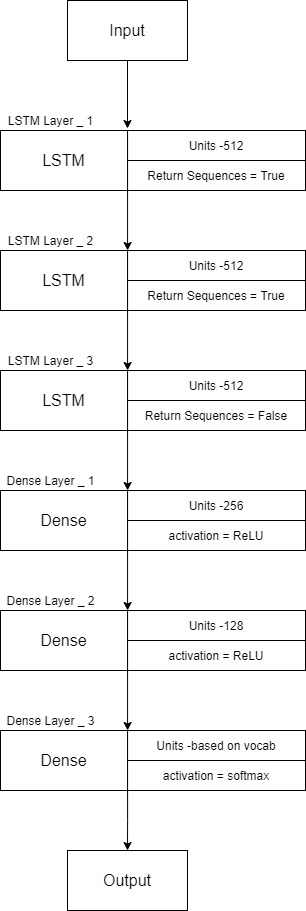

The diagram above was exported from draw.io. Its source (the exported page's mxGraphModel, read from the mxfile embedded in the PNG):
<mxGraphModel dx="766" dy="1786" grid="1" gridSize="10" guides="1" tooltips="1" connect="1" arrows="1" fold="1" page="1" pageScale="1" pageWidth="850" pageHeight="1100" math="0" shadow="0">
  <root>
    <mxCell id="x8v3xOaDL1KXbyn7bqqk-0" />
    <mxCell id="x8v3xOaDL1KXbyn7bqqk-1" parent="x8v3xOaDL1KXbyn7bqqk-0" />
    <mxCell id="zycG9ZXSaX1145NqV-gX-0" value="" style="group" vertex="1" connectable="0" parent="x8v3xOaDL1KXbyn7bqqk-1">
      <mxGeometry x="273" y="-880" width="305" height="60" as="geometry" />
    </mxCell>
    <mxCell id="zycG9ZXSaX1145NqV-gX-1" value="&lt;font style=&quot;font-size: 16px&quot;&gt;LSTM&lt;/font&gt;" style="rounded=0;whiteSpace=wrap;html=1;" vertex="1" parent="zycG9ZXSaX1145NqV-gX-0">
      <mxGeometry width="127.08333333333333" height="60" as="geometry" />
    </mxCell>
    <mxCell id="zycG9ZXSaX1145NqV-gX-2" value="Units -512" style="rounded=0;whiteSpace=wrap;html=1;" vertex="1" parent="zycG9ZXSaX1145NqV-gX-0">
      <mxGeometry x="127.08333333333333" width="177.91666666666666" height="30" as="geometry" />
    </mxCell>
    <mxCell id="zycG9ZXSaX1145NqV-gX-3" value="Return Sequences = True" style="rounded=0;whiteSpace=wrap;html=1;" vertex="1" parent="zycG9ZXSaX1145NqV-gX-0">
      <mxGeometry x="127.08333333333333" y="30" width="177.91666666666666" height="30" as="geometry" />
    </mxCell>
    <mxCell id="zycG9ZXSaX1145NqV-gX-33" style="edgeStyle=orthogonalEdgeStyle;rounded=0;orthogonalLoop=1;jettySize=auto;html=1;exitX=0.5;exitY=1;exitDx=0;exitDy=0;" edge="1" parent="x8v3xOaDL1KXbyn7bqqk-1" source="zycG9ZXSaX1145NqV-gX-5">
      <mxGeometry relative="1" as="geometry">
        <mxPoint x="400" y="-882" as="targetPoint" />
      </mxGeometry>
    </mxCell>
    <mxCell id="zycG9ZXSaX1145NqV-gX-5" value="&lt;font style=&quot;font-size: 16px&quot;&gt;Input&lt;/font&gt;" style="rounded=0;whiteSpace=wrap;html=1;" vertex="1" parent="x8v3xOaDL1KXbyn7bqqk-1">
      <mxGeometry x="340" y="-1010" width="120" height="60" as="geometry" />
    </mxCell>
    <mxCell id="zycG9ZXSaX1145NqV-gX-6" value="" style="group" vertex="1" connectable="0" parent="x8v3xOaDL1KXbyn7bqqk-1">
      <mxGeometry x="273" y="-760" width="305" height="60" as="geometry" />
    </mxCell>
    <mxCell id="zycG9ZXSaX1145NqV-gX-7" value="&lt;font style=&quot;font-size: 16px&quot;&gt;LSTM&lt;/font&gt;" style="rounded=0;whiteSpace=wrap;html=1;" vertex="1" parent="zycG9ZXSaX1145NqV-gX-6">
      <mxGeometry width="127.08333333333333" height="60" as="geometry" />
    </mxCell>
    <mxCell id="zycG9ZXSaX1145NqV-gX-8" value="Units -512" style="rounded=0;whiteSpace=wrap;html=1;" vertex="1" parent="zycG9ZXSaX1145NqV-gX-6">
      <mxGeometry x="127.08333333333333" width="177.91666666666666" height="30" as="geometry" />
    </mxCell>
    <mxCell id="zycG9ZXSaX1145NqV-gX-9" value="Return Sequences = True" style="rounded=0;whiteSpace=wrap;html=1;" vertex="1" parent="zycG9ZXSaX1145NqV-gX-6">
      <mxGeometry x="127.08333333333333" y="30" width="177.91666666666666" height="30" as="geometry" />
    </mxCell>
    <mxCell id="zycG9ZXSaX1145NqV-gX-10" value="LSTM Layer _ 1" style="text;html=1;align=center;verticalAlign=middle;resizable=0;points=[];autosize=1;strokeColor=none;" vertex="1" parent="x8v3xOaDL1KXbyn7bqqk-1">
      <mxGeometry x="273" y="-900" width="100" height="20" as="geometry" />
    </mxCell>
    <mxCell id="zycG9ZXSaX1145NqV-gX-11" value="LSTM Layer _ 2" style="text;html=1;align=center;verticalAlign=middle;resizable=0;points=[];autosize=1;strokeColor=none;" vertex="1" parent="x8v3xOaDL1KXbyn7bqqk-1">
      <mxGeometry x="273" y="-780" width="100" height="20" as="geometry" />
    </mxCell>
    <mxCell id="zycG9ZXSaX1145NqV-gX-12" value="" style="group" vertex="1" connectable="0" parent="x8v3xOaDL1KXbyn7bqqk-1">
      <mxGeometry x="273" y="-640" width="305" height="60" as="geometry" />
    </mxCell>
    <mxCell id="zycG9ZXSaX1145NqV-gX-13" value="&lt;font style=&quot;font-size: 16px&quot;&gt;LSTM&lt;/font&gt;" style="rounded=0;whiteSpace=wrap;html=1;" vertex="1" parent="zycG9ZXSaX1145NqV-gX-12">
      <mxGeometry width="127.08333333333333" height="60" as="geometry" />
    </mxCell>
    <mxCell id="zycG9ZXSaX1145NqV-gX-14" value="Units -512" style="rounded=0;whiteSpace=wrap;html=1;" vertex="1" parent="zycG9ZXSaX1145NqV-gX-12">
      <mxGeometry x="127.08333333333333" width="177.91666666666666" height="30" as="geometry" />
    </mxCell>
    <mxCell id="zycG9ZXSaX1145NqV-gX-15" value="Return Sequences = False" style="rounded=0;whiteSpace=wrap;html=1;" vertex="1" parent="zycG9ZXSaX1145NqV-gX-12">
      <mxGeometry x="127.08333333333333" y="30" width="177.91666666666666" height="30" as="geometry" />
    </mxCell>
    <mxCell id="zycG9ZXSaX1145NqV-gX-16" value="LSTM Layer _ 3" style="text;html=1;align=center;verticalAlign=middle;resizable=0;points=[];autosize=1;strokeColor=none;" vertex="1" parent="x8v3xOaDL1KXbyn7bqqk-1">
      <mxGeometry x="273" y="-660" width="100" height="20" as="geometry" />
    </mxCell>
    <mxCell id="zycG9ZXSaX1145NqV-gX-17" value="" style="group" vertex="1" connectable="0" parent="x8v3xOaDL1KXbyn7bqqk-1">
      <mxGeometry x="273" y="-520" width="305" height="60" as="geometry" />
    </mxCell>
    <mxCell id="zycG9ZXSaX1145NqV-gX-18" value="&lt;font style=&quot;font-size: 16px&quot;&gt;Dense&lt;/font&gt;" style="rounded=0;whiteSpace=wrap;html=1;" vertex="1" parent="zycG9ZXSaX1145NqV-gX-17">
      <mxGeometry width="127.08333333333333" height="60" as="geometry" />
    </mxCell>
    <mxCell id="zycG9ZXSaX1145NqV-gX-19" value="Units -256" style="rounded=0;whiteSpace=wrap;html=1;" vertex="1" parent="zycG9ZXSaX1145NqV-gX-17">
      <mxGeometry x="127.08333333333333" width="177.91666666666666" height="30" as="geometry" />
    </mxCell>
    <mxCell id="zycG9ZXSaX1145NqV-gX-20" value="activation = ReLU" style="rounded=0;whiteSpace=wrap;html=1;" vertex="1" parent="zycG9ZXSaX1145NqV-gX-17">
      <mxGeometry x="127.08333333333333" y="30" width="177.91666666666666" height="30" as="geometry" />
    </mxCell>
    <mxCell id="zycG9ZXSaX1145NqV-gX-21" value="Dense Layer _ 1" style="text;html=1;align=center;verticalAlign=middle;resizable=0;points=[];autosize=1;strokeColor=none;" vertex="1" parent="x8v3xOaDL1KXbyn7bqqk-1">
      <mxGeometry x="273" y="-540" width="100" height="20" as="geometry" />
    </mxCell>
    <mxCell id="zycG9ZXSaX1145NqV-gX-22" value="" style="group" vertex="1" connectable="0" parent="x8v3xOaDL1KXbyn7bqqk-1">
      <mxGeometry x="273" y="-400" width="305" height="60" as="geometry" />
    </mxCell>
    <mxCell id="zycG9ZXSaX1145NqV-gX-23" value="&lt;font style=&quot;font-size: 16px&quot;&gt;Dense&lt;/font&gt;" style="rounded=0;whiteSpace=wrap;html=1;" vertex="1" parent="zycG9ZXSaX1145NqV-gX-22">
      <mxGeometry width="127.08333333333333" height="60" as="geometry" />
    </mxCell>
    <mxCell id="zycG9ZXSaX1145NqV-gX-24" value="Units -128" style="rounded=0;whiteSpace=wrap;html=1;" vertex="1" parent="zycG9ZXSaX1145NqV-gX-22">
      <mxGeometry x="127.08333333333333" width="177.91666666666666" height="30" as="geometry" />
    </mxCell>
    <mxCell id="zycG9ZXSaX1145NqV-gX-25" value="activation = ReLU" style="rounded=0;whiteSpace=wrap;html=1;" vertex="1" parent="zycG9ZXSaX1145NqV-gX-22">
      <mxGeometry x="127.08333333333333" y="30" width="177.91666666666666" height="30" as="geometry" />
    </mxCell>
    <mxCell id="zycG9ZXSaX1145NqV-gX-26" value="Dense Layer _ 2" style="text;html=1;align=center;verticalAlign=middle;resizable=0;points=[];autosize=1;strokeColor=none;" vertex="1" parent="x8v3xOaDL1KXbyn7bqqk-1">
      <mxGeometry x="273" y="-420" width="100" height="20" as="geometry" />
    </mxCell>
    <mxCell id="zycG9ZXSaX1145NqV-gX-27" value="" style="group" vertex="1" connectable="0" parent="x8v3xOaDL1KXbyn7bqqk-1">
      <mxGeometry x="273" y="-280" width="305" height="60" as="geometry" />
    </mxCell>
    <mxCell id="zycG9ZXSaX1145NqV-gX-28" value="&lt;font style=&quot;font-size: 16px&quot;&gt;Dense&lt;/font&gt;" style="rounded=0;whiteSpace=wrap;html=1;" vertex="1" parent="zycG9ZXSaX1145NqV-gX-27">
      <mxGeometry width="127.08333333333333" height="60" as="geometry" />
    </mxCell>
    <mxCell id="zycG9ZXSaX1145NqV-gX-29" value="Units -based on vocab" style="rounded=0;whiteSpace=wrap;html=1;" vertex="1" parent="zycG9ZXSaX1145NqV-gX-27">
      <mxGeometry x="127.08333333333333" width="177.91666666666666" height="30" as="geometry" />
    </mxCell>
    <mxCell id="zycG9ZXSaX1145NqV-gX-30" value="activation = softmax" style="rounded=0;whiteSpace=wrap;html=1;" vertex="1" parent="zycG9ZXSaX1145NqV-gX-27">
      <mxGeometry x="127.08333333333333" y="30" width="177.91666666666666" height="30" as="geometry" />
    </mxCell>
    <mxCell id="zycG9ZXSaX1145NqV-gX-31" value="Dense Layer _ 3" style="text;html=1;align=center;verticalAlign=middle;resizable=0;points=[];autosize=1;strokeColor=none;" vertex="1" parent="x8v3xOaDL1KXbyn7bqqk-1">
      <mxGeometry x="273" y="-300" width="100" height="20" as="geometry" />
    </mxCell>
    <mxCell id="zycG9ZXSaX1145NqV-gX-32" value="&lt;font style=&quot;font-size: 16px&quot;&gt;Output&lt;/font&gt;" style="rounded=0;whiteSpace=wrap;html=1;" vertex="1" parent="x8v3xOaDL1KXbyn7bqqk-1">
      <mxGeometry x="340" y="-160" width="120" height="60" as="geometry" />
    </mxCell>
    <mxCell id="zycG9ZXSaX1145NqV-gX-38" style="edgeStyle=orthogonalEdgeStyle;rounded=0;orthogonalLoop=1;jettySize=auto;html=1;exitX=1;exitY=1;exitDx=0;exitDy=0;entryX=1;entryY=0;entryDx=0;entryDy=0;" edge="1" parent="x8v3xOaDL1KXbyn7bqqk-1" source="zycG9ZXSaX1145NqV-gX-1" target="zycG9ZXSaX1145NqV-gX-7">
      <mxGeometry relative="1" as="geometry" />
    </mxCell>
    <mxCell id="zycG9ZXSaX1145NqV-gX-39" style="edgeStyle=orthogonalEdgeStyle;rounded=0;orthogonalLoop=1;jettySize=auto;html=1;exitX=0;exitY=1;exitDx=0;exitDy=0;entryX=0;entryY=0;entryDx=0;entryDy=0;" edge="1" parent="x8v3xOaDL1KXbyn7bqqk-1" source="zycG9ZXSaX1145NqV-gX-9" target="zycG9ZXSaX1145NqV-gX-14">
      <mxGeometry relative="1" as="geometry" />
    </mxCell>
    <mxCell id="zycG9ZXSaX1145NqV-gX-40" style="edgeStyle=orthogonalEdgeStyle;rounded=0;orthogonalLoop=1;jettySize=auto;html=1;exitX=1;exitY=1;exitDx=0;exitDy=0;entryX=1;entryY=0;entryDx=0;entryDy=0;" edge="1" parent="x8v3xOaDL1KXbyn7bqqk-1" source="zycG9ZXSaX1145NqV-gX-13" target="zycG9ZXSaX1145NqV-gX-18">
      <mxGeometry relative="1" as="geometry" />
    </mxCell>
    <mxCell id="zycG9ZXSaX1145NqV-gX-41" style="edgeStyle=orthogonalEdgeStyle;rounded=0;orthogonalLoop=1;jettySize=auto;html=1;exitX=0;exitY=1;exitDx=0;exitDy=0;entryX=0;entryY=0;entryDx=0;entryDy=0;" edge="1" parent="x8v3xOaDL1KXbyn7bqqk-1" source="zycG9ZXSaX1145NqV-gX-20" target="zycG9ZXSaX1145NqV-gX-24">
      <mxGeometry relative="1" as="geometry" />
    </mxCell>
    <mxCell id="zycG9ZXSaX1145NqV-gX-42" style="edgeStyle=orthogonalEdgeStyle;rounded=0;orthogonalLoop=1;jettySize=auto;html=1;exitX=1;exitY=1;exitDx=0;exitDy=0;entryX=0;entryY=0;entryDx=0;entryDy=0;" edge="1" parent="x8v3xOaDL1KXbyn7bqqk-1" source="zycG9ZXSaX1145NqV-gX-23" target="zycG9ZXSaX1145NqV-gX-29">
      <mxGeometry relative="1" as="geometry" />
    </mxCell>
    <mxCell id="zycG9ZXSaX1145NqV-gX-45" style="edgeStyle=orthogonalEdgeStyle;rounded=0;orthogonalLoop=1;jettySize=auto;html=1;exitX=1;exitY=1;exitDx=0;exitDy=0;entryX=0.5;entryY=0;entryDx=0;entryDy=0;" edge="1" parent="x8v3xOaDL1KXbyn7bqqk-1" source="zycG9ZXSaX1145NqV-gX-28" target="zycG9ZXSaX1145NqV-gX-32">
      <mxGeometry relative="1" as="geometry" />
    </mxCell>
  </root>
</mxGraphModel>